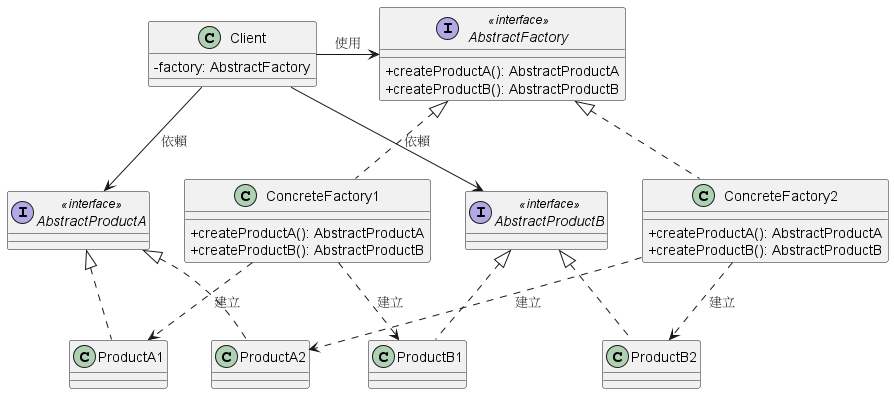

The diagram above was rendered by PlantUML. Its source (embedded in the PNG):
@startuml
skinparam classAttributeIconSize 0

' 抽象工廠
interface AbstractFactory <<interface>> {
  + createProductA(): AbstractProductA
  + createProductB(): AbstractProductB
}

' 具體工廠 1 (例如：Windows 家族)
class ConcreteFactory1 {
  + createProductA(): AbstractProductA
  + createProductB(): AbstractProductB
}

' 具體工廠 2 (例如：Mac 家族)
class ConcreteFactory2 {
  + createProductA(): AbstractProductA
  + createProductB(): AbstractProductB
}

' 產品家族 A
interface AbstractProductA <<interface>>
class ProductA1 implements AbstractProductA
class ProductA2 implements AbstractProductA

' 產品家族 B
interface AbstractProductB <<interface>>
class ProductB1 implements AbstractProductB
class ProductB2 implements AbstractProductB

' 客戶端
class Client {
  - factory: AbstractFactory
}

' 關係連線
Client -right-> AbstractFactory : 使用
Client -down-> AbstractProductA : 依賴
Client -down-> AbstractProductB : 依賴

ConcreteFactory1 .up.|> AbstractFactory
ConcreteFactory2 .up.|> AbstractFactory

ConcreteFactory1 ..> ProductA1 : 建立
ConcreteFactory1 ..> ProductB1 : 建立

ConcreteFactory2 ..> ProductA2 : 建立
ConcreteFactory2 ..> ProductB2 : 建立

@enduml